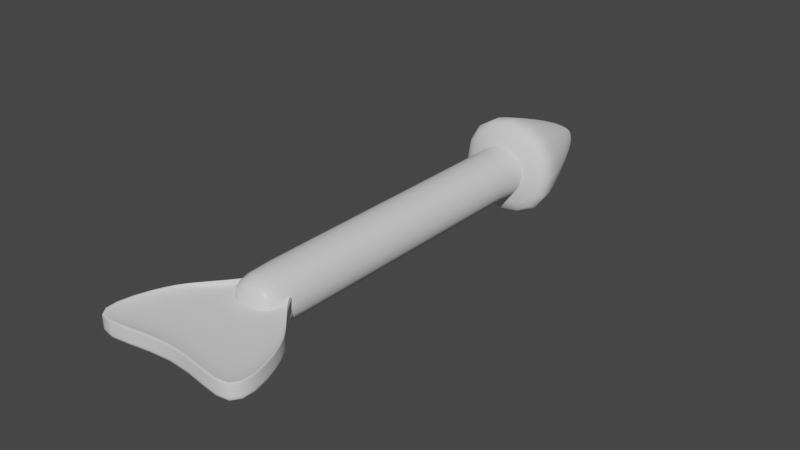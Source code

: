 # Source: Arrow.blend  (saved by Blender 2.91.10; exported with 4.5.12 LTS)
import bpy
from mathutils import Matrix  # noqa: F401  (used for matrix-valued properties, if any)

bpy.ops.wm.read_factory_settings(use_empty=True)
scene = bpy.context.scene
scene.name = 'Scene'

# ---- collections
col_collection = bpy.data.collections.new('Collection'); scene.collection.children.link(col_collection)

# ---- materials (node trees are filled in below, after node groups)
mat_material = bpy.data.materials.new('Material')
mat_material.alpha_threshold = 0.0
mat_material.use_transparent_shadow = False
mat_material.line_color = (0.0, 0.0, 0.0, 1.0)

# ---- material node trees
mat_material.use_nodes = True; mat_material.node_tree.nodes.clear()
_N = mat_material.node_tree.nodes; _L = mat_material.node_tree.links
n0 = _N.new('ShaderNodeOutputMaterial'); n0.name = 'Material Output'; n0.location = (300, 300)
n1 = _N.new('ShaderNodeBsdfPrincipled'); n1.name = 'Principled BSDF'; n1.location = (10, 300)
n1.distribution = 'GGX'
n1.subsurface_method = 'BURLEY'
n1.inputs[2].default_value = 0.4
n1.inputs[3].default_value = 1.45
n1.inputs[27].default_value = (0.0, 0.0, 0.0, 1.0)
n1.inputs[28].default_value = 1.0
_L.new(n1.outputs[0], n0.inputs[0])
n0.is_active_output = True

# ---- world
world_world = bpy.data.worlds.new('World'); scene.world = world_world
world_world.use_nodes = True; world_world.node_tree.nodes.clear()
_N = world_world.node_tree.nodes; _L = world_world.node_tree.links
n0 = _N.new('ShaderNodeOutputWorld'); n0.name = 'World Output'; n0.location = (300, 300)
n1 = _N.new('ShaderNodeBackground'); n1.name = 'Background'; n1.location = (10, 300)
n1.inputs[0].default_value = (0.05088, 0.05088, 0.05088, 1.0)
_L.new(n1.outputs[0], n0.inputs[0])
n0.is_active_output = True
world_world.color = (0.05088, 0.05088, 0.05088)
world_world.use_sun_shadow = False
world_world.sun_shadow_jitter_overblur = 0.0

# ---- meshes
me_cube = bpy.data.meshes.new('Cube')
me_cube.from_pydata([(1.0, 1.0, 1.0), (1.0, 1.0, -1.0), (1.0, -11.82, 1.0), (1.0, -11.82, -1.0), (-1.0, 1.0, 1.0), (-1.0, 1.0, -1.0), (-1.0, -11.82, 1.0), (-1.0, -11.82, -1.0), (-1.0, -12.87, -1.0), (-1.0, -12.87, 1.0), (1.0, -12.87, 1.0), (1.0, -12.87, -1.0), (1.0, 1.739, -1.0), (-1.0, 1.739, -1.0), (1.0, 1.739, 1.0), (-1.0, 1.739, 1.0)], [], [(0, 4, 6, 2), (7, 3, 11, 8), (7, 6, 4, 5), (5, 1, 3, 7), (1, 0, 2, 3), (4, 0, 14, 15), (11, 10, 9, 8), (2, 6, 9, 10), (3, 2, 10, 11), (6, 7, 8, 9), (13, 15, 14, 12), (0, 1, 12, 14), (5, 4, 15, 13), (1, 5, 13, 12)])
me_cube.polygons.foreach_set('use_smooth', [True] * 14)
_uv = me_cube.uv_layers.new(name='UVMap')
_uv.uv.foreach_set('vector', [0.2893, 0.4876, 0.2914, 0.4876, 0.2914, 0.5452, 0.2893, 0.5452, 0.2849, 0.5452, 0.2871, 0.5452, 0.2871, 0.5452, 0.2849, 0.5452, 0.2871, 0.3723, 0.2893, 0.3723, 0.2893, 0.43, 0.2871, 0.43, 0.2849, 0.4876, 0.2871, 0.4876, 0.2871, 0.5452, 0.2849, 0.5452, 0.2871, 0.4876, 0.2893, 0.4876, 0.2893, 0.5452, 0.2871, 0.5452, 0.2914, 0.4876, 0.2893, 0.4876, 0.2893, 0.4876, 0.2914, 0.4876, 0.2871, 0.5452, 0.2893, 0.5452, 0.2893, 0.6029, 0.2871, 0.6029, 0.2893, 0.5452, 0.2914, 0.5452, 0.2914, 0.5452, 0.2893, 0.5452, 0.2871, 0.5452, 0.2893, 0.5452, 0.2893, 0.5452, 0.2871, 0.5452, 0.2893, 0.3723, 0.2871, 0.3723, 0.2871, 0.3723, 0.2893, 0.3723, 0.2871, 0.43, 0.2893, 0.43, 0.2893, 0.4876, 0.2871, 0.4876, 0.2893, 0.4876, 0.2871, 0.4876, 0.2871, 0.4876, 0.2893, 0.4876, 0.2871, 0.43, 0.2893, 0.43, 0.2893, 0.43, 0.2871, 0.43, 0.2871, 0.4876, 0.2849, 0.4876, 0.2849, 0.4876, 0.2871, 0.4876])
me_cube.materials.append(mat_material)
me_cube.use_remesh_preserve_volume = False
me_cube.use_remesh_preserve_attributes = False
me_cube.use_mirror_vertex_groups = False
me_cube.update()
me_cube_001 = bpy.data.meshes.new('Cube.001')
me_cube_001.from_pydata([(-1.0, -1.0, -1.0), (-1.0, -1.0, 1.0), (-1.0, -0.5643, -1.0), (-1.0, -0.5643, 1.0), (1.0, -1.0, -1.0), (1.0, -1.0, 1.0), (1.0, -0.5643, -1.0), (1.0, -0.5643, 1.0), (-0.1397, 1.433, 0.1397), (-0.1397, 1.433, -0.1397), (0.1397, 1.433, -0.1397), (0.1397, 1.433, 0.1397)], [], [(0, 1, 3, 2), (3, 7, 11, 8), (6, 7, 5, 4), (4, 5, 1, 0), (2, 6, 4, 0), (7, 3, 1, 5), (9, 8, 11, 10), (2, 3, 8, 9), (7, 6, 10, 11), (6, 2, 9, 10)])
me_cube_001.polygons.foreach_set('use_smooth', [True] * 10)
_uv = me_cube_001.uv_layers.new(name='UVMap')
_uv.uv.foreach_set('vector', [0.115, 0.3518, 0.1198, 0.3518, 0.1198, 0.4346, 0.115, 0.4346, 0.1246, 0.5175, 0.1198, 0.5175, 0.1198, 0.5175, 0.1246, 0.5175, 0.115, 0.5175, 0.1198, 0.5175, 0.1198, 0.6003, 0.115, 0.6003, 0.115, 0.6003, 0.1198, 0.6003, 0.1198, 0.6832, 0.115, 0.6832, 0.1102, 0.5175, 0.115, 0.5175, 0.115, 0.6003, 0.1102, 0.6003, 0.1198, 0.5175, 0.1246, 0.5175, 0.1246, 0.6003, 0.1198, 0.6003, 0.115, 0.4346, 0.1198, 0.4346, 0.1198, 0.5175, 0.115, 0.5175, 0.115, 0.4346, 0.1198, 0.4346, 0.1198, 0.4346, 0.115, 0.4346, 0.1198, 0.5175, 0.115, 0.5175, 0.115, 0.5175, 0.1198, 0.5175, 0.115, 0.5175, 0.1102, 0.5175, 0.1102, 0.5175, 0.115, 0.5175])
me_cube_001.use_remesh_fix_poles = True
me_cube_001.use_remesh_preserve_attributes = False
me_cube_001.use_mirror_vertex_groups = False
me_cube_001.update()
me_cube_002 = bpy.data.meshes.new('Cube.002')
me_cube_002.from_pydata([(-4.724, -3.35, -0.4901), (-4.724, -3.35, 1.328), (-0.9044, 3.463, -0.08605), (-0.9044, 3.463, 1.559), (0.0, 3.463, -0.08605), (0.0, 3.463, 0.08605), (0.0, 6.274, -0.08605), (0.0, -1.431, 1.224), (0.0, 6.274, 1.559), (0.0, -1.431, -0.5941), (-4.724, -3.35, 0.5904), (-0.9044, 3.463, 0.8215), (0.0, -1.431, 0.4865), (0.0, 6.274, 0.8215), (-0.9051, 3.464, -0.2323), (-4.724, -3.349, -0.6364), (0.0, 6.275, -0.2323), (0.0, -1.43, -0.7404), (-2.763, 1.735, -0.2533), (-2.763, 1.735, 1.449), (-2.763, 1.735, 0.7112), (0.0, 4.546, 0.7112), (-2.763, 1.736, -0.3996), (0.0, 4.547, -0.3996), (-3.743, 0.4367, -0.3717), (0.0, 3.663, 0.5988), (-3.744, 0.4375, -0.518), (0.0, 3.664, -0.57), (-3.743, 0.4367, 1.388), (-3.743, 0.4367, 0.6508)], [], [(18, 19, 3, 2), (9, 7, 1, 0), (28, 1, 10, 29), (6, 8, 5, 4), (2, 3, 8, 6), (18, 2, 14, 22), (25, 29, 10, 12), (1, 7, 12, 10), (8, 3, 11, 13), (26, 27, 17, 15), (2, 6, 16, 14), (9, 0, 15, 17), (14, 16, 23, 22), (13, 11, 20, 21), (24, 18, 22, 26), (3, 19, 20, 11), (24, 28, 19, 18), (0, 1, 28, 24), (0, 24, 26, 15), (22, 23, 27, 26), (21, 20, 29, 25), (19, 28, 29, 20)])
me_cube_002.polygons.foreach_set('use_smooth', [True] * 22)
_uv = me_cube_002.uv_layers.new(name='UVMap')
_uv.uv.foreach_set('vector', [0.1296, 0.2428, 0.1331, 0.2428, 0.1331, 0.307, 0.1296, 0.307, 0.1296, 0.7949, 0.1331, 0.7949, 0.1331, 0.8925, 0.1296, 0.8925, 0.1331, 0.1773, 0.1331, 0.1119, 0.1331, 0.1119, 0.1331, 0.1773, 0.1296, 0.4046, 0.1331, 0.4046, 0.1331, 0.4046, 0.1296, 0.4046, 0.1296, 0.307, 0.1331, 0.307, 0.1331, 0.4046, 0.1296, 0.4046, 0.1296, 0.2428, 0.1296, 0.307, 0.1296, 0.307, 0.1296, 0.2428, 0.1348, 0.6319, 0.1366, 0.6319, 0.1366, 0.6973, 0.1348, 0.6973, 0.1331, 0.8925, 0.1331, 0.7949, 0.1331, 0.7949, 0.1331, 0.8925, 0.1331, 0.4046, 0.1331, 0.307, 0.1331, 0.307, 0.1331, 0.4046, 0.126, 0.6319, 0.1278, 0.6319, 0.1278, 0.6973, 0.126, 0.6973, 0.1296, 0.307, 0.1296, 0.4046, 0.1296, 0.4046, 0.1296, 0.307, 0.1296, 0.7949, 0.1296, 0.8925, 0.1296, 0.8925, 0.1296, 0.7949, 0.126, 0.5022, 0.1278, 0.5022, 0.1278, 0.5664, 0.126, 0.5664, 0.1348, 0.5022, 0.1366, 0.5022, 0.1366, 0.5664, 0.1348, 0.5664, 0.1296, 0.1773, 0.1296, 0.2428, 0.1296, 0.2428, 0.1296, 0.1773, 0.1331, 0.307, 0.1331, 0.2428, 0.1331, 0.2428, 0.1331, 0.307, 0.1296, 0.1773, 0.1331, 0.1773, 0.1331, 0.2428, 0.1296, 0.2428, 0.1296, 0.1119, 0.1331, 0.1119, 0.1331, 0.1773, 0.1296, 0.1773, 0.1296, 0.1119, 0.1296, 0.1773, 0.1296, 0.1773, 0.1296, 0.1119, 0.126, 0.5664, 0.1278, 0.5664, 0.1278, 0.6319, 0.126, 0.6319, 0.1348, 0.5664, 0.1366, 0.5664, 0.1366, 0.6319, 0.1348, 0.6319, 0.1331, 0.2428, 0.1331, 0.1773, 0.1331, 0.1773, 0.1331, 0.2428])
me_cube_002.use_remesh_fix_poles = True
me_cube_002.use_remesh_preserve_attributes = False
me_cube_002.use_mirror_vertex_groups = False
me_cube_002.update()

# ---- objects
ob_cube = bpy.data.objects.new('Cube', me_cube)
ob_cube_001 = bpy.data.objects.new('Cube.001', me_cube_001)
ob_cube_002 = bpy.data.objects.new('Cube.002', me_cube_002)

# ---- transforms, parenting, visibility, modifiers, constraints
ob_cube.location = (0.0, 0.0, 0.0)
ob_cube.scale = (0.103, 0.103, 0.103)
ob_cube.lock_rotations_4d = False
ob_cube.empty_display_type = 'ARROWS'
ob_cube.lineart.crease_threshold = 0.0
_m = ob_cube.modifiers.new('Subdivision', 'SUBSURF')
_m.uv_smooth = 'PRESERVE_CORNERS'
_m.levels = 2
ob_cube_001.location = (0.0, 0.177, 0.0)
ob_cube_001.scale = (0.2107, 0.2107, 0.2107)
ob_cube_001.lineart.crease_threshold = 0.0
_m = ob_cube_001.modifiers.new('Subdivision', 'SUBSURF')
_m.uv_smooth = 'PRESERVE_CORNERS'
_m.levels = 2
ob_cube_002.location = (0.0, -1.461, -0.01425)
ob_cube_002.scale = (0.07052, 0.07052, 0.04077)
ob_cube_002.lineart.crease_threshold = 0.0
_m = ob_cube_002.modifiers.new('Mirror', 'MIRROR')
_m.use_clip = True
_m = ob_cube_002.modifiers.new('Subdivision', 'SUBSURF')
_m.uv_smooth = 'PRESERVE_CORNERS'

# ---- collection membership
col_collection.objects.link(ob_cube)
col_collection.objects.link(ob_cube_001)
col_collection.objects.link(ob_cube_002)

# ---- scene / render settings (as saved in the file)
scene.frame_start = 1; scene.frame_end = 250; scene.frame_set(1)
scene.render.engine = 'BLENDER_EEVEE_NEXT'
scene.cycles.use_denoising = False
scene.cycles.samples = 128
scene.cycles.sampling_pattern = 'TABULATED_SOBOL'
scene.cycles.use_adaptive_sampling = False
scene.cycles.use_light_tree = False
scene.view_settings.view_transform = 'Filmic'
bpy.context.view_layer.update()

# ---- added for rendering (the .blend has no active camera and no usable light): camera, sun
cam_auto = bpy.data.cameras.new('AutoCamera')
cam_auto.lens = 50.0
cam_auto.sensor_width = 36.0
cam_auto.clip_end = 1000.0
ob_auto_camera = bpy.data.objects.new('AutoCamera', cam_auto)
scene.collection.objects.link(ob_auto_camera)
ob_auto_camera.location = (2.14169, -3.17913, 1.71335)
ob_auto_camera.rotation_euler = (1.09748, -7.21219e-08, 0.694738)
scene.camera = ob_auto_camera
light_auto_sun = bpy.data.lights.new('AutoSun', 'SUN')
light_auto_sun.energy = 3.0
light_auto_sun.angle = 0.0523599
ob_auto_sun = bpy.data.objects.new('AutoSun', light_auto_sun)
scene.collection.objects.link(ob_auto_sun)
ob_auto_sun.rotation_euler = (0.872665, 0.174533, 0.523599)
bpy.context.view_layer.update()
